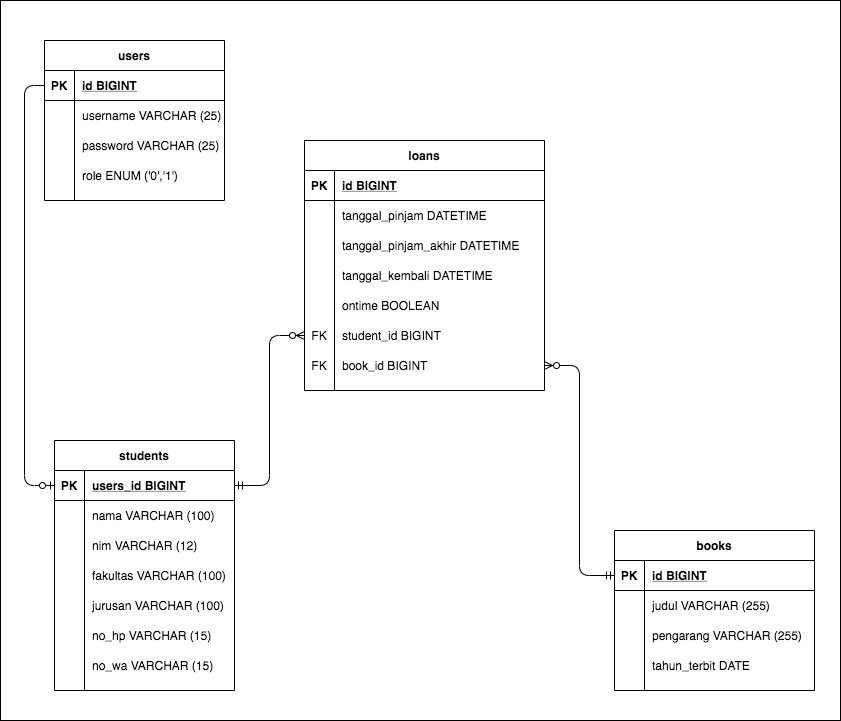

The diagram above was exported from draw.io. Its source (the exported page's mxGraphModel, read from the mxfile embedded in the PNG):
<mxGraphModel dx="786" dy="514" grid="1" gridSize="10" guides="1" tooltips="1" connect="1" arrows="1" fold="1" page="1" pageScale="1" pageWidth="850" pageHeight="1100" math="0" shadow="0">
  <root>
    <mxCell id="0" />
    <mxCell id="1" parent="0" />
    <mxCell id="snB4OKQ9dnMDAI7nHtcP-1" value="" style="rounded=0;whiteSpace=wrap;html=1;" parent="1" vertex="1">
      <mxGeometry x="10" width="840" height="720" as="geometry" />
    </mxCell>
    <mxCell id="8WcDoWOHUrSYmw3798ko-1" value="users" style="shape=table;startSize=30;container=1;collapsible=1;childLayout=tableLayout;fixedRows=1;rowLines=0;fontStyle=1;align=center;resizeLast=1;" parent="1" vertex="1">
      <mxGeometry x="54" y="40" width="180" height="160" as="geometry" />
    </mxCell>
    <mxCell id="8WcDoWOHUrSYmw3798ko-2" value="" style="shape=partialRectangle;collapsible=0;dropTarget=0;pointerEvents=0;fillColor=none;top=0;left=0;bottom=1;right=0;points=[[0,0.5],[1,0.5]];portConstraint=eastwest;" parent="8WcDoWOHUrSYmw3798ko-1" vertex="1">
      <mxGeometry y="30" width="180" height="30" as="geometry" />
    </mxCell>
    <mxCell id="8WcDoWOHUrSYmw3798ko-3" value="PK" style="shape=partialRectangle;connectable=0;fillColor=none;top=0;left=0;bottom=0;right=0;fontStyle=1;overflow=hidden;" parent="8WcDoWOHUrSYmw3798ko-2" vertex="1">
      <mxGeometry width="30" height="30" as="geometry" />
    </mxCell>
    <mxCell id="8WcDoWOHUrSYmw3798ko-4" value="id BIGINT" style="shape=partialRectangle;connectable=0;fillColor=none;top=0;left=0;bottom=0;right=0;align=left;spacingLeft=6;fontStyle=5;overflow=hidden;" parent="8WcDoWOHUrSYmw3798ko-2" vertex="1">
      <mxGeometry x="30" width="150" height="30" as="geometry" />
    </mxCell>
    <mxCell id="8WcDoWOHUrSYmw3798ko-5" value="" style="shape=partialRectangle;collapsible=0;dropTarget=0;pointerEvents=0;fillColor=none;top=0;left=0;bottom=0;right=0;points=[[0,0.5],[1,0.5]];portConstraint=eastwest;" parent="8WcDoWOHUrSYmw3798ko-1" vertex="1">
      <mxGeometry y="60" width="180" height="30" as="geometry" />
    </mxCell>
    <mxCell id="8WcDoWOHUrSYmw3798ko-6" value="" style="shape=partialRectangle;connectable=0;fillColor=none;top=0;left=0;bottom=0;right=0;editable=1;overflow=hidden;" parent="8WcDoWOHUrSYmw3798ko-5" vertex="1">
      <mxGeometry width="30" height="30" as="geometry" />
    </mxCell>
    <mxCell id="8WcDoWOHUrSYmw3798ko-7" value="username VARCHAR (25)" style="shape=partialRectangle;connectable=0;fillColor=none;top=0;left=0;bottom=0;right=0;align=left;spacingLeft=6;overflow=hidden;" parent="8WcDoWOHUrSYmw3798ko-5" vertex="1">
      <mxGeometry x="30" width="150" height="30" as="geometry" />
    </mxCell>
    <mxCell id="8WcDoWOHUrSYmw3798ko-8" value="" style="shape=partialRectangle;collapsible=0;dropTarget=0;pointerEvents=0;fillColor=none;top=0;left=0;bottom=0;right=0;points=[[0,0.5],[1,0.5]];portConstraint=eastwest;" parent="8WcDoWOHUrSYmw3798ko-1" vertex="1">
      <mxGeometry y="90" width="180" height="30" as="geometry" />
    </mxCell>
    <mxCell id="8WcDoWOHUrSYmw3798ko-9" value="" style="shape=partialRectangle;connectable=0;fillColor=none;top=0;left=0;bottom=0;right=0;editable=1;overflow=hidden;" parent="8WcDoWOHUrSYmw3798ko-8" vertex="1">
      <mxGeometry width="30" height="30" as="geometry" />
    </mxCell>
    <mxCell id="8WcDoWOHUrSYmw3798ko-10" value="password VARCHAR (25)" style="shape=partialRectangle;connectable=0;fillColor=none;top=0;left=0;bottom=0;right=0;align=left;spacingLeft=6;overflow=hidden;" parent="8WcDoWOHUrSYmw3798ko-8" vertex="1">
      <mxGeometry x="30" width="150" height="30" as="geometry" />
    </mxCell>
    <mxCell id="8WcDoWOHUrSYmw3798ko-30" value="" style="shape=partialRectangle;collapsible=0;dropTarget=0;pointerEvents=0;fillColor=none;top=0;left=0;bottom=0;right=0;points=[[0,0.5],[1,0.5]];portConstraint=eastwest;" parent="8WcDoWOHUrSYmw3798ko-1" vertex="1">
      <mxGeometry y="120" width="180" height="30" as="geometry" />
    </mxCell>
    <mxCell id="8WcDoWOHUrSYmw3798ko-31" value="" style="shape=partialRectangle;connectable=0;fillColor=none;top=0;left=0;bottom=0;right=0;editable=1;overflow=hidden;" parent="8WcDoWOHUrSYmw3798ko-30" vertex="1">
      <mxGeometry width="30" height="30" as="geometry" />
    </mxCell>
    <mxCell id="8WcDoWOHUrSYmw3798ko-32" value="role ENUM ('0','1')" style="shape=partialRectangle;connectable=0;fillColor=none;top=0;left=0;bottom=0;right=0;align=left;spacingLeft=6;overflow=hidden;" parent="8WcDoWOHUrSYmw3798ko-30" vertex="1">
      <mxGeometry x="30" width="150" height="30" as="geometry" />
    </mxCell>
    <mxCell id="8WcDoWOHUrSYmw3798ko-33" value="students" style="shape=table;startSize=30;container=1;collapsible=1;childLayout=tableLayout;fixedRows=1;rowLines=0;fontStyle=1;align=center;resizeLast=1;" parent="1" vertex="1">
      <mxGeometry x="64" y="440" width="180" height="250" as="geometry" />
    </mxCell>
    <mxCell id="8WcDoWOHUrSYmw3798ko-34" value="" style="shape=partialRectangle;collapsible=0;dropTarget=0;pointerEvents=0;fillColor=none;top=0;left=0;bottom=1;right=0;points=[[0,0.5],[1,0.5]];portConstraint=eastwest;" parent="8WcDoWOHUrSYmw3798ko-33" vertex="1">
      <mxGeometry y="30" width="180" height="30" as="geometry" />
    </mxCell>
    <mxCell id="8WcDoWOHUrSYmw3798ko-35" value="PK" style="shape=partialRectangle;connectable=0;fillColor=none;top=0;left=0;bottom=0;right=0;fontStyle=1;overflow=hidden;" parent="8WcDoWOHUrSYmw3798ko-34" vertex="1">
      <mxGeometry width="30" height="30" as="geometry" />
    </mxCell>
    <mxCell id="8WcDoWOHUrSYmw3798ko-36" value="users_id BIGINT" style="shape=partialRectangle;connectable=0;fillColor=none;top=0;left=0;bottom=0;right=0;align=left;spacingLeft=6;fontStyle=5;overflow=hidden;" parent="8WcDoWOHUrSYmw3798ko-34" vertex="1">
      <mxGeometry x="30" width="150" height="30" as="geometry" />
    </mxCell>
    <mxCell id="8WcDoWOHUrSYmw3798ko-37" value="" style="shape=partialRectangle;collapsible=0;dropTarget=0;pointerEvents=0;fillColor=none;top=0;left=0;bottom=0;right=0;points=[[0,0.5],[1,0.5]];portConstraint=eastwest;" parent="8WcDoWOHUrSYmw3798ko-33" vertex="1">
      <mxGeometry y="60" width="180" height="30" as="geometry" />
    </mxCell>
    <mxCell id="8WcDoWOHUrSYmw3798ko-38" value="" style="shape=partialRectangle;connectable=0;fillColor=none;top=0;left=0;bottom=0;right=0;editable=1;overflow=hidden;" parent="8WcDoWOHUrSYmw3798ko-37" vertex="1">
      <mxGeometry width="30" height="30" as="geometry" />
    </mxCell>
    <mxCell id="8WcDoWOHUrSYmw3798ko-39" value="nama VARCHAR (100)" style="shape=partialRectangle;connectable=0;fillColor=none;top=0;left=0;bottom=0;right=0;align=left;spacingLeft=6;overflow=hidden;" parent="8WcDoWOHUrSYmw3798ko-37" vertex="1">
      <mxGeometry x="30" width="150" height="30" as="geometry" />
    </mxCell>
    <mxCell id="8WcDoWOHUrSYmw3798ko-40" value="" style="shape=partialRectangle;collapsible=0;dropTarget=0;pointerEvents=0;fillColor=none;top=0;left=0;bottom=0;right=0;points=[[0,0.5],[1,0.5]];portConstraint=eastwest;" parent="8WcDoWOHUrSYmw3798ko-33" vertex="1">
      <mxGeometry y="90" width="180" height="30" as="geometry" />
    </mxCell>
    <mxCell id="8WcDoWOHUrSYmw3798ko-41" value="" style="shape=partialRectangle;connectable=0;fillColor=none;top=0;left=0;bottom=0;right=0;editable=1;overflow=hidden;" parent="8WcDoWOHUrSYmw3798ko-40" vertex="1">
      <mxGeometry width="30" height="30" as="geometry" />
    </mxCell>
    <mxCell id="8WcDoWOHUrSYmw3798ko-42" value="nim VARCHAR (12)" style="shape=partialRectangle;connectable=0;fillColor=none;top=0;left=0;bottom=0;right=0;align=left;spacingLeft=6;overflow=hidden;" parent="8WcDoWOHUrSYmw3798ko-40" vertex="1">
      <mxGeometry x="30" width="150" height="30" as="geometry" />
    </mxCell>
    <mxCell id="8WcDoWOHUrSYmw3798ko-43" value="" style="shape=partialRectangle;collapsible=0;dropTarget=0;pointerEvents=0;fillColor=none;top=0;left=0;bottom=0;right=0;points=[[0,0.5],[1,0.5]];portConstraint=eastwest;" parent="8WcDoWOHUrSYmw3798ko-33" vertex="1">
      <mxGeometry y="120" width="180" height="30" as="geometry" />
    </mxCell>
    <mxCell id="8WcDoWOHUrSYmw3798ko-44" value="" style="shape=partialRectangle;connectable=0;fillColor=none;top=0;left=0;bottom=0;right=0;editable=1;overflow=hidden;" parent="8WcDoWOHUrSYmw3798ko-43" vertex="1">
      <mxGeometry width="30" height="30" as="geometry" />
    </mxCell>
    <mxCell id="8WcDoWOHUrSYmw3798ko-45" value="fakultas VARCHAR (100)" style="shape=partialRectangle;connectable=0;fillColor=none;top=0;left=0;bottom=0;right=0;align=left;spacingLeft=6;overflow=hidden;" parent="8WcDoWOHUrSYmw3798ko-43" vertex="1">
      <mxGeometry x="30" width="150" height="30" as="geometry" />
    </mxCell>
    <mxCell id="8WcDoWOHUrSYmw3798ko-46" value="" style="shape=partialRectangle;collapsible=0;dropTarget=0;pointerEvents=0;fillColor=none;top=0;left=0;bottom=0;right=0;points=[[0,0.5],[1,0.5]];portConstraint=eastwest;" parent="8WcDoWOHUrSYmw3798ko-33" vertex="1">
      <mxGeometry y="150" width="180" height="30" as="geometry" />
    </mxCell>
    <mxCell id="8WcDoWOHUrSYmw3798ko-47" value="" style="shape=partialRectangle;connectable=0;fillColor=none;top=0;left=0;bottom=0;right=0;editable=1;overflow=hidden;" parent="8WcDoWOHUrSYmw3798ko-46" vertex="1">
      <mxGeometry width="30" height="30" as="geometry" />
    </mxCell>
    <mxCell id="8WcDoWOHUrSYmw3798ko-48" value="jurusan VARCHAR (100)" style="shape=partialRectangle;connectable=0;fillColor=none;top=0;left=0;bottom=0;right=0;align=left;spacingLeft=6;overflow=hidden;" parent="8WcDoWOHUrSYmw3798ko-46" vertex="1">
      <mxGeometry x="30" width="150" height="30" as="geometry" />
    </mxCell>
    <mxCell id="8WcDoWOHUrSYmw3798ko-49" value="" style="shape=partialRectangle;collapsible=0;dropTarget=0;pointerEvents=0;fillColor=none;top=0;left=0;bottom=0;right=0;points=[[0,0.5],[1,0.5]];portConstraint=eastwest;" parent="8WcDoWOHUrSYmw3798ko-33" vertex="1">
      <mxGeometry y="180" width="180" height="30" as="geometry" />
    </mxCell>
    <mxCell id="8WcDoWOHUrSYmw3798ko-50" value="" style="shape=partialRectangle;connectable=0;fillColor=none;top=0;left=0;bottom=0;right=0;editable=1;overflow=hidden;" parent="8WcDoWOHUrSYmw3798ko-49" vertex="1">
      <mxGeometry width="30" height="30" as="geometry" />
    </mxCell>
    <mxCell id="8WcDoWOHUrSYmw3798ko-51" value="no_hp VARCHAR (15)" style="shape=partialRectangle;connectable=0;fillColor=none;top=0;left=0;bottom=0;right=0;align=left;spacingLeft=6;overflow=hidden;" parent="8WcDoWOHUrSYmw3798ko-49" vertex="1">
      <mxGeometry x="30" width="150" height="30" as="geometry" />
    </mxCell>
    <mxCell id="8WcDoWOHUrSYmw3798ko-52" value="" style="shape=partialRectangle;collapsible=0;dropTarget=0;pointerEvents=0;fillColor=none;top=0;left=0;bottom=0;right=0;points=[[0,0.5],[1,0.5]];portConstraint=eastwest;" parent="8WcDoWOHUrSYmw3798ko-33" vertex="1">
      <mxGeometry y="210" width="180" height="30" as="geometry" />
    </mxCell>
    <mxCell id="8WcDoWOHUrSYmw3798ko-53" value="" style="shape=partialRectangle;connectable=0;fillColor=none;top=0;left=0;bottom=0;right=0;editable=1;overflow=hidden;" parent="8WcDoWOHUrSYmw3798ko-52" vertex="1">
      <mxGeometry width="30" height="30" as="geometry" />
    </mxCell>
    <mxCell id="8WcDoWOHUrSYmw3798ko-54" value="no_wa VARCHAR (15)" style="shape=partialRectangle;connectable=0;fillColor=none;top=0;left=0;bottom=0;right=0;align=left;spacingLeft=6;overflow=hidden;" parent="8WcDoWOHUrSYmw3798ko-52" vertex="1">
      <mxGeometry x="30" width="150" height="30" as="geometry" />
    </mxCell>
    <mxCell id="8WcDoWOHUrSYmw3798ko-95" value="" style="fontSize=12;html=1;endArrow=ERzeroToOne;endFill=1;exitX=0;exitY=0.5;exitDx=0;exitDy=0;entryX=0;entryY=0.5;entryDx=0;entryDy=0;edgeStyle=orthogonalEdgeStyle;" parent="1" source="8WcDoWOHUrSYmw3798ko-2" target="8WcDoWOHUrSYmw3798ko-34" edge="1">
      <mxGeometry width="100" height="100" relative="1" as="geometry">
        <mxPoint x="444" y="500" as="sourcePoint" />
        <mxPoint x="544" y="400" as="targetPoint" />
        <Array as="points">
          <mxPoint x="34" y="85" />
          <mxPoint x="34" y="485" />
        </Array>
      </mxGeometry>
    </mxCell>
    <mxCell id="8WcDoWOHUrSYmw3798ko-97" value="" style="fontSize=12;html=1;endArrow=ERzeroToMany;startArrow=ERmandOne;exitX=1;exitY=0.5;exitDx=0;exitDy=0;entryX=0;entryY=0.5;entryDx=0;entryDy=0;edgeStyle=orthogonalEdgeStyle;" parent="1" source="8WcDoWOHUrSYmw3798ko-34" target="8WcDoWOHUrSYmw3798ko-84" edge="1">
      <mxGeometry width="100" height="100" relative="1" as="geometry">
        <mxPoint x="444" y="500" as="sourcePoint" />
        <mxPoint x="544" y="400" as="targetPoint" />
      </mxGeometry>
    </mxCell>
    <mxCell id="8WcDoWOHUrSYmw3798ko-68" value="loans" style="shape=table;startSize=30;container=1;collapsible=1;childLayout=tableLayout;fixedRows=1;rowLines=0;fontStyle=1;align=center;resizeLast=1;" parent="1" vertex="1">
      <mxGeometry x="314" y="140" width="240" height="250" as="geometry" />
    </mxCell>
    <mxCell id="8WcDoWOHUrSYmw3798ko-69" value="" style="shape=partialRectangle;collapsible=0;dropTarget=0;pointerEvents=0;fillColor=none;top=0;left=0;bottom=1;right=0;points=[[0,0.5],[1,0.5]];portConstraint=eastwest;" parent="8WcDoWOHUrSYmw3798ko-68" vertex="1">
      <mxGeometry y="30" width="240" height="30" as="geometry" />
    </mxCell>
    <mxCell id="8WcDoWOHUrSYmw3798ko-70" value="PK" style="shape=partialRectangle;connectable=0;fillColor=none;top=0;left=0;bottom=0;right=0;fontStyle=1;overflow=hidden;" parent="8WcDoWOHUrSYmw3798ko-69" vertex="1">
      <mxGeometry width="30" height="30" as="geometry" />
    </mxCell>
    <mxCell id="8WcDoWOHUrSYmw3798ko-71" value="id BIGINT" style="shape=partialRectangle;connectable=0;fillColor=none;top=0;left=0;bottom=0;right=0;align=left;spacingLeft=6;fontStyle=5;overflow=hidden;" parent="8WcDoWOHUrSYmw3798ko-69" vertex="1">
      <mxGeometry x="30" width="210" height="30" as="geometry" />
    </mxCell>
    <mxCell id="8WcDoWOHUrSYmw3798ko-72" value="" style="shape=partialRectangle;collapsible=0;dropTarget=0;pointerEvents=0;fillColor=none;top=0;left=0;bottom=0;right=0;points=[[0,0.5],[1,0.5]];portConstraint=eastwest;" parent="8WcDoWOHUrSYmw3798ko-68" vertex="1">
      <mxGeometry y="60" width="240" height="30" as="geometry" />
    </mxCell>
    <mxCell id="8WcDoWOHUrSYmw3798ko-73" value="" style="shape=partialRectangle;connectable=0;fillColor=none;top=0;left=0;bottom=0;right=0;editable=1;overflow=hidden;" parent="8WcDoWOHUrSYmw3798ko-72" vertex="1">
      <mxGeometry width="30" height="30" as="geometry" />
    </mxCell>
    <mxCell id="8WcDoWOHUrSYmw3798ko-74" value="tanggal_pinjam DATETIME" style="shape=partialRectangle;connectable=0;fillColor=none;top=0;left=0;bottom=0;right=0;align=left;spacingLeft=6;overflow=hidden;" parent="8WcDoWOHUrSYmw3798ko-72" vertex="1">
      <mxGeometry x="30" width="210" height="30" as="geometry" />
    </mxCell>
    <mxCell id="8WcDoWOHUrSYmw3798ko-75" value="" style="shape=partialRectangle;collapsible=0;dropTarget=0;pointerEvents=0;fillColor=none;top=0;left=0;bottom=0;right=0;points=[[0,0.5],[1,0.5]];portConstraint=eastwest;" parent="8WcDoWOHUrSYmw3798ko-68" vertex="1">
      <mxGeometry y="90" width="240" height="30" as="geometry" />
    </mxCell>
    <mxCell id="8WcDoWOHUrSYmw3798ko-76" value="" style="shape=partialRectangle;connectable=0;fillColor=none;top=0;left=0;bottom=0;right=0;editable=1;overflow=hidden;" parent="8WcDoWOHUrSYmw3798ko-75" vertex="1">
      <mxGeometry width="30" height="30" as="geometry" />
    </mxCell>
    <mxCell id="8WcDoWOHUrSYmw3798ko-77" value="tanggal_pinjam_akhir DATETIME" style="shape=partialRectangle;connectable=0;fillColor=none;top=0;left=0;bottom=0;right=0;align=left;spacingLeft=6;overflow=hidden;" parent="8WcDoWOHUrSYmw3798ko-75" vertex="1">
      <mxGeometry x="30" width="210" height="30" as="geometry" />
    </mxCell>
    <mxCell id="8WcDoWOHUrSYmw3798ko-78" value="" style="shape=partialRectangle;collapsible=0;dropTarget=0;pointerEvents=0;fillColor=none;top=0;left=0;bottom=0;right=0;points=[[0,0.5],[1,0.5]];portConstraint=eastwest;" parent="8WcDoWOHUrSYmw3798ko-68" vertex="1">
      <mxGeometry y="120" width="240" height="30" as="geometry" />
    </mxCell>
    <mxCell id="8WcDoWOHUrSYmw3798ko-79" value="" style="shape=partialRectangle;connectable=0;fillColor=none;top=0;left=0;bottom=0;right=0;editable=1;overflow=hidden;" parent="8WcDoWOHUrSYmw3798ko-78" vertex="1">
      <mxGeometry width="30" height="30" as="geometry" />
    </mxCell>
    <mxCell id="8WcDoWOHUrSYmw3798ko-80" value="tanggal_kembali DATETIME" style="shape=partialRectangle;connectable=0;fillColor=none;top=0;left=0;bottom=0;right=0;align=left;spacingLeft=6;overflow=hidden;" parent="8WcDoWOHUrSYmw3798ko-78" vertex="1">
      <mxGeometry x="30" width="210" height="30" as="geometry" />
    </mxCell>
    <mxCell id="8WcDoWOHUrSYmw3798ko-81" value="" style="shape=partialRectangle;collapsible=0;dropTarget=0;pointerEvents=0;fillColor=none;top=0;left=0;bottom=0;right=0;points=[[0,0.5],[1,0.5]];portConstraint=eastwest;" parent="8WcDoWOHUrSYmw3798ko-68" vertex="1">
      <mxGeometry y="150" width="240" height="30" as="geometry" />
    </mxCell>
    <mxCell id="8WcDoWOHUrSYmw3798ko-82" value="" style="shape=partialRectangle;connectable=0;fillColor=none;top=0;left=0;bottom=0;right=0;editable=1;overflow=hidden;" parent="8WcDoWOHUrSYmw3798ko-81" vertex="1">
      <mxGeometry width="30" height="30" as="geometry" />
    </mxCell>
    <mxCell id="8WcDoWOHUrSYmw3798ko-83" value="ontime BOOLEAN" style="shape=partialRectangle;connectable=0;fillColor=none;top=0;left=0;bottom=0;right=0;align=left;spacingLeft=6;overflow=hidden;" parent="8WcDoWOHUrSYmw3798ko-81" vertex="1">
      <mxGeometry x="30" width="210" height="30" as="geometry" />
    </mxCell>
    <mxCell id="8WcDoWOHUrSYmw3798ko-84" value="" style="shape=partialRectangle;collapsible=0;dropTarget=0;pointerEvents=0;fillColor=none;top=0;left=0;bottom=0;right=0;points=[[0,0.5],[1,0.5]];portConstraint=eastwest;" parent="8WcDoWOHUrSYmw3798ko-68" vertex="1">
      <mxGeometry y="180" width="240" height="30" as="geometry" />
    </mxCell>
    <mxCell id="8WcDoWOHUrSYmw3798ko-85" value="FK" style="shape=partialRectangle;connectable=0;fillColor=none;top=0;left=0;bottom=0;right=0;fontStyle=0;overflow=hidden;" parent="8WcDoWOHUrSYmw3798ko-84" vertex="1">
      <mxGeometry width="30" height="30" as="geometry" />
    </mxCell>
    <mxCell id="8WcDoWOHUrSYmw3798ko-86" value="student_id BIGINT" style="shape=partialRectangle;connectable=0;fillColor=none;top=0;left=0;bottom=0;right=0;align=left;spacingLeft=6;fontStyle=0;overflow=hidden;" parent="8WcDoWOHUrSYmw3798ko-84" vertex="1">
      <mxGeometry x="30" width="210" height="30" as="geometry" />
    </mxCell>
    <mxCell id="8WcDoWOHUrSYmw3798ko-91" value="" style="shape=partialRectangle;collapsible=0;dropTarget=0;pointerEvents=0;fillColor=none;top=0;left=0;bottom=0;right=0;points=[[0,0.5],[1,0.5]];portConstraint=eastwest;" parent="8WcDoWOHUrSYmw3798ko-68" vertex="1">
      <mxGeometry y="210" width="240" height="30" as="geometry" />
    </mxCell>
    <mxCell id="8WcDoWOHUrSYmw3798ko-92" value="FK" style="shape=partialRectangle;connectable=0;fillColor=none;top=0;left=0;bottom=0;right=0;fontStyle=0;overflow=hidden;" parent="8WcDoWOHUrSYmw3798ko-91" vertex="1">
      <mxGeometry width="30" height="30" as="geometry" />
    </mxCell>
    <mxCell id="8WcDoWOHUrSYmw3798ko-93" value="book_id BIGINT" style="shape=partialRectangle;connectable=0;fillColor=none;top=0;left=0;bottom=0;right=0;align=left;spacingLeft=6;fontStyle=0;overflow=hidden;" parent="8WcDoWOHUrSYmw3798ko-91" vertex="1">
      <mxGeometry x="30" width="210" height="30" as="geometry" />
    </mxCell>
    <mxCell id="8WcDoWOHUrSYmw3798ko-98" value="" style="fontSize=12;html=1;endArrow=ERzeroToMany;startArrow=ERmandOne;entryX=1;entryY=0.5;entryDx=0;entryDy=0;exitX=0;exitY=0.5;exitDx=0;exitDy=0;edgeStyle=orthogonalEdgeStyle;" parent="1" source="8WcDoWOHUrSYmw3798ko-56" target="8WcDoWOHUrSYmw3798ko-91" edge="1">
      <mxGeometry width="100" height="100" relative="1" as="geometry">
        <mxPoint x="574" y="500" as="sourcePoint" />
        <mxPoint x="674" y="400" as="targetPoint" />
      </mxGeometry>
    </mxCell>
    <mxCell id="8WcDoWOHUrSYmw3798ko-55" value="books" style="shape=table;startSize=30;container=1;collapsible=1;childLayout=tableLayout;fixedRows=1;rowLines=0;fontStyle=1;align=center;resizeLast=1;" parent="1" vertex="1">
      <mxGeometry x="624" y="530" width="200" height="160" as="geometry" />
    </mxCell>
    <mxCell id="8WcDoWOHUrSYmw3798ko-56" value="" style="shape=partialRectangle;collapsible=0;dropTarget=0;pointerEvents=0;fillColor=none;top=0;left=0;bottom=1;right=0;points=[[0,0.5],[1,0.5]];portConstraint=eastwest;" parent="8WcDoWOHUrSYmw3798ko-55" vertex="1">
      <mxGeometry y="30" width="200" height="30" as="geometry" />
    </mxCell>
    <mxCell id="8WcDoWOHUrSYmw3798ko-57" value="PK" style="shape=partialRectangle;connectable=0;fillColor=none;top=0;left=0;bottom=0;right=0;fontStyle=1;overflow=hidden;" parent="8WcDoWOHUrSYmw3798ko-56" vertex="1">
      <mxGeometry width="30" height="30" as="geometry" />
    </mxCell>
    <mxCell id="8WcDoWOHUrSYmw3798ko-58" value="id BIGINT" style="shape=partialRectangle;connectable=0;fillColor=none;top=0;left=0;bottom=0;right=0;align=left;spacingLeft=6;fontStyle=5;overflow=hidden;" parent="8WcDoWOHUrSYmw3798ko-56" vertex="1">
      <mxGeometry x="30" width="170" height="30" as="geometry" />
    </mxCell>
    <mxCell id="8WcDoWOHUrSYmw3798ko-59" value="" style="shape=partialRectangle;collapsible=0;dropTarget=0;pointerEvents=0;fillColor=none;top=0;left=0;bottom=0;right=0;points=[[0,0.5],[1,0.5]];portConstraint=eastwest;" parent="8WcDoWOHUrSYmw3798ko-55" vertex="1">
      <mxGeometry y="60" width="200" height="30" as="geometry" />
    </mxCell>
    <mxCell id="8WcDoWOHUrSYmw3798ko-60" value="" style="shape=partialRectangle;connectable=0;fillColor=none;top=0;left=0;bottom=0;right=0;editable=1;overflow=hidden;" parent="8WcDoWOHUrSYmw3798ko-59" vertex="1">
      <mxGeometry width="30" height="30" as="geometry" />
    </mxCell>
    <mxCell id="8WcDoWOHUrSYmw3798ko-61" value="judul VARCHAR (255)" style="shape=partialRectangle;connectable=0;fillColor=none;top=0;left=0;bottom=0;right=0;align=left;spacingLeft=6;overflow=hidden;" parent="8WcDoWOHUrSYmw3798ko-59" vertex="1">
      <mxGeometry x="30" width="170" height="30" as="geometry" />
    </mxCell>
    <mxCell id="8WcDoWOHUrSYmw3798ko-62" value="" style="shape=partialRectangle;collapsible=0;dropTarget=0;pointerEvents=0;fillColor=none;top=0;left=0;bottom=0;right=0;points=[[0,0.5],[1,0.5]];portConstraint=eastwest;" parent="8WcDoWOHUrSYmw3798ko-55" vertex="1">
      <mxGeometry y="90" width="200" height="30" as="geometry" />
    </mxCell>
    <mxCell id="8WcDoWOHUrSYmw3798ko-63" value="" style="shape=partialRectangle;connectable=0;fillColor=none;top=0;left=0;bottom=0;right=0;editable=1;overflow=hidden;" parent="8WcDoWOHUrSYmw3798ko-62" vertex="1">
      <mxGeometry width="30" height="30" as="geometry" />
    </mxCell>
    <mxCell id="8WcDoWOHUrSYmw3798ko-64" value="pengarang VARCHAR (255)" style="shape=partialRectangle;connectable=0;fillColor=none;top=0;left=0;bottom=0;right=0;align=left;spacingLeft=6;overflow=hidden;" parent="8WcDoWOHUrSYmw3798ko-62" vertex="1">
      <mxGeometry x="30" width="170" height="30" as="geometry" />
    </mxCell>
    <mxCell id="8WcDoWOHUrSYmw3798ko-65" value="" style="shape=partialRectangle;collapsible=0;dropTarget=0;pointerEvents=0;fillColor=none;top=0;left=0;bottom=0;right=0;points=[[0,0.5],[1,0.5]];portConstraint=eastwest;" parent="8WcDoWOHUrSYmw3798ko-55" vertex="1">
      <mxGeometry y="120" width="200" height="30" as="geometry" />
    </mxCell>
    <mxCell id="8WcDoWOHUrSYmw3798ko-66" value="" style="shape=partialRectangle;connectable=0;fillColor=none;top=0;left=0;bottom=0;right=0;editable=1;overflow=hidden;" parent="8WcDoWOHUrSYmw3798ko-65" vertex="1">
      <mxGeometry width="30" height="30" as="geometry" />
    </mxCell>
    <mxCell id="8WcDoWOHUrSYmw3798ko-67" value="tahun_terbit DATE" style="shape=partialRectangle;connectable=0;fillColor=none;top=0;left=0;bottom=0;right=0;align=left;spacingLeft=6;overflow=hidden;" parent="8WcDoWOHUrSYmw3798ko-65" vertex="1">
      <mxGeometry x="30" width="170" height="30" as="geometry" />
    </mxCell>
  </root>
</mxGraphModel>